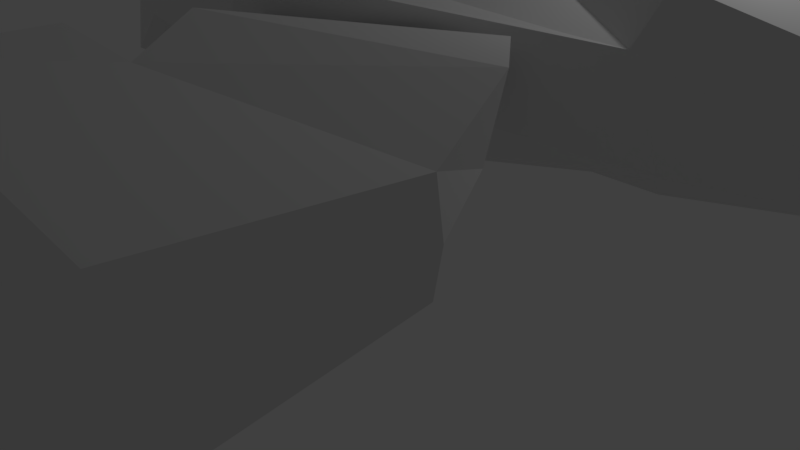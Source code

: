 # Source: ShipDesignBatV4.blend  (saved by Blender 2.78.0; exported with 4.5.12 LTS)
import bpy
from mathutils import Matrix  # noqa: F401  (used for matrix-valued properties, if any)

bpy.ops.wm.read_factory_settings(use_empty=True)
scene = bpy.context.scene
scene.name = 'Scene'

# ---- collections
col_collection_1 = bpy.data.collections.new('Collection 1'); scene.collection.children.link(col_collection_1)

# ---- world
world_world = bpy.data.worlds.new('World'); scene.world = world_world
world_world.color = (0.05088, 0.05088, 0.05088)
world_world.use_sun_shadow = False
world_world.sun_shadow_jitter_overblur = 0.0
world_world.cycles.sampling_method = 'MANUAL'

# ---- cameras
cam_camera = bpy.data.cameras.new('Camera')
cam_camera.clip_end = 100.0
cam_camera.lens = 35.0
cam_camera.sensor_width = 32.0
cam_camera.sensor_height = 18.0
cam_camera.ortho_scale = 7.314
cam_camera.dof.focus_distance = 0.0

# ---- lights
light_lamp = bpy.data.lights.new('Lamp', 'POINT')
light_lamp.transmission_factor = 0.0
light_lamp.cutoff_distance = 30.0
light_lamp.energy = 100.0
light_lamp.shadow_buffer_clip_start = 1.001
light_lamp.shadow_soft_size = 0.1
light_lamp.shadow_maximum_resolution = 0.006
light_lamp.use_absolute_resolution = True

# ---- meshes
me_cube_005 = bpy.data.meshes.new('Cube.005')
me_cube_005.from_pydata([(1.043, -0.4578, -1.555), (0.7716, -0.8385, 0.3314), (0.811, -0.673, -0.276), (0.2098, -0.03021, -0.02488), (0.1951, -0.02989, 0.5269), (0.7891, -0.6049, -0.4087), (0.848, -0.5076, -0.8555), (0.8391, -0.454, -0.9881), (3.619, -0.4578, -1.555), (0.4622, -0.337, -0.1342), (0.4135, -0.2902, -0.1145), (0.3579, -0.2902, 0.4717), (0.3932, -0.337, 0.4597), (0.7013, -0.5674, -0.2314), (0.6577, -0.5254, -0.2137), (0.5353, -0.5254, 0.4115), (0.567, -0.5674, 0.4008), (1.891, -0.5254, -0.2137), (1.695, -0.337, -0.1342), (1.627, -0.337, 0.4597), (1.769, -0.5254, 0.4115), (2.21, -0.2902, -0.1145), (2.006, -0.03021, -0.02488), (1.991, -0.02989, 0.5269), (2.154, -0.2902, 0.4717), (3.145, -0.8385, 0.3314), (3.184, -0.673, -0.276), (2.94, -0.5674, 0.4008), (3.074, -0.5674, -0.2314), (0.6474, -0.3421, -0.7743), (0.4975, -0.3421, -0.2904), (0.6046, -0.3067, -0.757), (0.3821, -0.06503, -0.667), (0.2384, -0.06395, -0.1852), (0.4583, -0.3067, -0.2745), (2.884, -0.3067, -0.757), (2.662, -0.02253, -0.6249), (2.518, -0.02145, -0.1432), (2.738, -0.3067, -0.2745), (2.486, -0.6049, -0.4087), (2.545, -0.5076, -0.8555), (2.195, -0.3421, -0.2904), (2.345, -0.3421, -0.7743), (3.335, -0.454, -0.9881), (1.043, 0.4578, -1.555), (0.1389, 0.0, -1.284), (0.7716, 0.8385, 0.3314), (0.811, 0.673, -0.276), (0.2098, 0.03021, -0.02488), (0.1951, 0.02989, 0.5269), (0.7891, 0.6049, -0.4087), (0.848, 0.5076, -0.8555), (0.8391, 0.454, -0.9881), (3.619, 0.4578, -1.555), (0.1389, 0.0, -0.7165), (0.4622, 0.337, -0.1342), (0.4135, 0.2902, -0.1145), (0.3579, 0.2902, 0.4717), (0.3932, 0.337, 0.4597), (0.7013, 0.5674, -0.2314), (0.6577, 0.5254, -0.2137), (0.5353, 0.5254, 0.4115), (0.567, 0.5674, 0.4008), (1.891, 0.5254, -0.2137), (1.695, 0.337, -0.1342), (1.627, 0.337, 0.4597), (1.769, 0.5254, 0.4115), (2.21, 0.2902, -0.1145), (2.006, 0.03021, -0.02488), (1.991, 0.02989, 0.5269), (2.154, 0.2902, 0.4717), (3.145, 0.8385, 0.3314), (3.184, 0.673, -0.276), (2.94, 0.5674, 0.4008), (3.074, 0.5674, -0.2314), (0.6474, 0.3421, -0.7743), (0.4975, 0.3421, -0.2904), (0.6046, 0.3067, -0.757), (0.3821, 0.06503, -0.667), (0.2384, 0.06395, -0.1852), (0.4583, 0.3067, -0.2745), (2.884, 0.3067, -0.757), (2.662, 0.02253, -0.6249), (2.518, 0.02145, -0.1432), (2.738, 0.3067, -0.2745), (2.486, 0.6049, -0.4087), (2.545, 0.5076, -0.8555), (2.195, 0.3421, -0.2904), (2.345, 0.3421, -0.7743), (3.209, 0.0, -0.7165), (3.335, 0.454, -0.9881), (0.6577, -0.5254, -0.2137), (0.5353, -0.5254, 0.4115), (1.891, -0.5254, -0.2137), (1.769, -0.5254, 0.4115), (0.6474, -0.3421, -0.7743), (0.4975, -0.3421, -0.2904), (2.195, -0.3421, -0.2904), (2.345, -0.3421, -0.7743), (0.4622, 0.337, -0.1342), (0.3932, 0.337, 0.4597), (1.695, 0.337, -0.1342), (1.627, 0.337, 0.4597), (0.6474, 0.3421, -0.7743), (0.4975, 0.3421, -0.2904), (2.195, 0.3421, -0.2904), (2.345, 0.3421, -0.7743), (0.811, 0.673, -0.276), (0.7013, 0.5674, -0.2314), (3.145, 0.8385, 0.3314), (3.184, 0.673, -0.276), (2.94, 0.5674, 0.4008), (3.074, 0.5674, -0.2314)], [], [(3, 4, 23, 22), (9, 12, 19, 18), (2, 13, 28, 26), (18, 19, 20, 17), (14, 9, 18, 17), (12, 15, 20, 19), (23, 24, 21, 22), (4, 11, 24, 23), (10, 3, 22, 21), (11, 10, 21, 24), (28, 27, 25, 26), (1, 2, 26, 25), (13, 16, 27, 28), (16, 1, 25, 27), (33, 34, 38, 37), (30, 5, 39, 41), (37, 38, 35, 36), (31, 32, 36, 35), (34, 31, 35, 38), (32, 33, 37, 36), (42, 41, 39, 40), (6, 29, 42, 40), (5, 6, 40, 39), (54, 7, 43, 89), (7, 0, 8, 43), (44, 53, 8, 0), (48, 68, 69, 49), (64, 63, 66, 65), (60, 63, 64, 55), (61, 66, 63, 60), (58, 65, 66, 61), (69, 68, 67, 70), (49, 69, 70, 57), (56, 67, 68, 48), (57, 70, 67, 56), (46, 71, 72, 47), (59, 74, 73, 62), (62, 73, 71, 46), (79, 83, 84, 80), (76, 87, 85, 50), (83, 82, 81, 84), (77, 81, 82, 78), (80, 84, 81, 77), (78, 82, 83, 79), (88, 86, 85, 87), (51, 86, 88, 75), (50, 85, 86, 51), (54, 89, 90, 52), (52, 90, 53, 44), (53, 90, 89, 43, 8), (92, 91, 93, 94), (95, 96, 97, 98), (99, 101, 102, 100), (103, 106, 105, 104), (107, 110, 112, 108), (112, 110, 109, 111), (44, 45, 54, 52), (0, 45, 44), (0, 7, 54, 45), (6, 5, 30, 29), (31, 34, 33, 32), (10, 11, 4, 3), (14, 92, 15, 12, 9), (1, 16, 13, 2), (56, 48, 49, 57), (77, 78, 79, 80), (51, 75, 76, 50), (60, 55, 58, 61), (46, 47, 59, 62)])
_uv = me_cube_005.uv_layers.new(name='Shafts')
_uv.uv.foreach_set('vector', [0.8382, 0.8005, 0.7628, 0.8147, 0.7628, 0.6394, 0.8382, 0.6252, 0.2024, 0.8692, 0.1212, 0.8898, 0.1212, 0.7694, 0.2024, 0.7489, 0.991, 0.6127, 0.9762, 0.6285, 0.9762, 0.2899, 0.991, 0.2741, 0.7939, 0.34, 0.7978, 0.255, 0.8299, 0.2656, 0.8299, 0.3565, 0.9044, 0.9014, 0.878, 0.9296, 0.878, 0.7536, 0.9044, 0.7254, 0.02712, 0.7479, 0.05219, 0.7682, 0.05219, 0.9443, 0.02712, 0.924, 0.6719, 0.9405, 0.6292, 0.9327, 0.6258, 0.8491, 0.6719, 0.8625, 0.7628, 0.9533, 0.7279, 0.9301, 0.7279, 0.6737, 0.7628, 0.6969, 0.9543, 0.2564, 0.9178, 0.2858, 0.9178, 0.02939, 0.9543, 0.0, 0.6193, 0.6034, 0.5376, 0.5922, 0.5414, 0.346, 0.6231, 0.3571, 0.7894, 0.9029, 0.7628, 0.8147, 0.8113, 0.816, 0.8113, 0.9059, 0.5321, 0.3279, 0.4452, 0.3253, 0.4507, 0.0, 0.5376, 0.0026, 0.3548, 0.439, 0.4412, 0.4112, 0.4412, 0.6427, 0.3548, 0.6705, 0.9141, 0.7254, 0.878, 0.6962, 0.878, 0.3574, 0.9141, 0.3866, 0.8462, 0.3574, 0.878, 0.3888, 0.878, 0.7142, 0.8413, 0.6829, 0.9852, 0.9252, 0.9513, 0.8836, 0.9513, 0.6413, 0.9852, 0.6829, 0.7474, 0.255, 0.7939, 0.2823, 0.7939, 0.3541, 0.7474, 0.3266, 0.878, 0.3253, 0.8441, 0.3574, 0.8381, 0.03222, 0.878, 0.0, 0.6926, 0.3361, 0.6258, 0.3124, 0.6341, 0.0, 0.7008, 0.02366, 0.7628, 0.3993, 0.8294, 0.3764, 0.8294, 0.6023, 0.7628, 0.6252, 0.5566, 0.8939, 0.5376, 0.8244, 0.5932, 0.8377, 0.5932, 0.9034, 0.9762, 0.5996, 0.953, 0.6285, 0.953, 0.3863, 0.9762, 0.3574, 0.1916, 0.6975, 0.1284, 0.6886, 0.1391, 0.4562, 0.2024, 0.4651, 0.1855, 0.4562, 0.1284, 0.3563, 0.1284, 1.12e-05, 0.1855, 0.01794, 0.3309, 0.3881, 0.2542, 0.3523, 0.2789, 0.0, 0.3548, 0.04686, 0.1284, 0.13, 0.1284, 0.4977, 5.013e-08, 0.4977, 0.0, 0.13, 0.07702, 0.5017, 0.07702, 0.7479, 0.0, 0.7439, 1.671e-08, 0.4977, 0.5007, 0.847, 0.5367, 0.8304, 0.5367, 0.9213, 0.5047, 0.932, 0.3467, 0.7712, 0.3467, 0.9472, 0.3203, 0.919, 0.3203, 0.743, 0.5305, 0.6832, 0.5311, 0.8035, 0.4457, 0.8304, 0.4452, 0.7101, 8.356e-09, 0.9443, 0.0, 0.7682, 0.02712, 0.7479, 0.02712, 0.924, 0.718, 0.8491, 0.718, 0.927, 0.6719, 0.9405, 0.6753, 0.8568, 0.9141, 0.921, 0.9141, 0.6646, 0.9513, 0.6413, 0.9513, 0.8978, 0.8777, 0.7436, 0.8777, 1.0, 0.8413, 0.9706, 0.8413, 0.7142, 0.2542, 0.6994, 0.2542, 0.5242, 0.3343, 0.5051, 0.3343, 0.6804, 0.5334, 0.4161, 0.5342, 0.6476, 0.446, 0.6491, 0.4452, 0.4176, 0.6258, 0.02073, 0.6258, 0.346, 0.5376, 0.3253, 0.5376, 0.0, 0.07702, 0.8656, 0.07702, 0.5269, 0.1161, 0.4977, 0.1161, 0.8364, 0.2092, 0.8131, 0.2024, 0.4876, 0.2447, 0.4562, 0.2447, 0.7817, 0.953, 0.3574, 0.953, 0.5997, 0.9141, 0.6413, 0.9141, 0.399, 0.7009, 0.3541, 0.7008, 0.2825, 0.7474, 0.255, 0.7474, 0.3268, 0.9178, 0.03207, 0.9178, 0.3574, 0.878, 0.3252, 0.8839, 0.0, 0.759, 0.4247, 0.7628, 0.647, 0.6973, 0.6737, 0.6935, 0.4513, 0.6935, 0.3964, 0.6935, 0.7105, 0.6258, 0.6905, 0.6258, 0.3764, 0.4642, 0.8399, 0.5007, 0.8304, 0.5007, 0.8961, 0.4452, 0.9094, 0.9775, 0.02891, 0.9775, 0.2711, 0.9543, 0.2422, 0.9543, 0.0, 0.8322, 0.05815, 0.8381, 0.2236, 0.7743, 0.2322, 0.7684, 0.06674, 0.1855, 0.4562, 0.1855, 0.01794, 0.2542, 0.0, 0.2542, 0.3563, 0.4299, 0.122, 0.4452, 0.365, 0.3706, 0.4112, 0.3548, 0.1604, 0.6258, 0.8491, 0.6267, 0.7603, 0.6761, 0.7105, 0.7269, 0.7448, 0.7269, 0.8334, 0.5376, 0.6363, 0.6249, 0.6553, 0.6249, 0.8244, 0.5376, 0.8053, 0.3203, 0.9086, 0.2542, 0.9345, 0.2542, 0.7689, 0.3203, 0.743, 0.4377, 0.6821, 0.4377, 0.8512, 0.3548, 0.8396, 0.3548, 0.6705, 0.7008, 0.2327, 0.7008, 0.0, 0.7684, 0.02232, 0.7684, 0.255, 1.0, 0.6571, 1.0, 0.9958, 0.9852, 0.98, 0.9852, 0.6413, 0.229, 0.8161, 0.2509, 0.8131, 0.2509, 0.903, 0.2024, 0.9043, 0.3548, 0.1604, 0.3686, 0.0182, 0.4452, 0.0, 0.4299, 0.122, 0.0, 0.13, 0.06418, 0.0, 0.1284, 0.13, 0.2542, 0.3523, 0.3309, 0.3881, 0.3548, 0.5051, 0.276, 0.4973, 0.1284, 0.6886, 0.1916, 0.6975, 0.2024, 0.7489, 0.1359, 0.7234, 0.6258, 0.3124, 0.6926, 0.3361, 0.7008, 0.3764, 0.6342, 0.3531, 0.5376, 0.5922, 0.6193, 0.6034, 0.6231, 0.6363, 0.5461, 0.631, 0.6245, 0.8244, 0.6245, 0.9153, 0.6245, 0.9153, 0.5994, 0.9253, 0.5932, 0.8403, 0.5321, 0.3279, 0.5376, 0.367, 0.4497, 0.3447, 0.4452, 0.3253, 0.3343, 0.6804, 0.3302, 0.7288, 0.2548, 0.743, 0.2542, 0.6994, 0.6935, 0.4513, 0.6975, 0.4029, 0.7628, 0.3764, 0.759, 0.4247, 0.7684, 0.06674, 0.773, 0.02828, 0.8381, 0.0, 0.8322, 0.05815, 0.4452, 0.7101, 0.45, 0.67, 0.5311, 0.6491, 0.5305, 0.6832, 0.5334, 0.4161, 0.4452, 0.4176, 0.4479, 0.3951, 0.5342, 0.367])
_uv.active_render = True
_uv = me_cube_005.uv_layers.new(name='Tips')
_uv.uv.foreach_set('vector', [0.7658, 0.2569, 0.6872, 0.2591, 0.6872, 0.002107, 0.7658, 0.0, 0.3429, 0.8821, 0.2583, 0.892, 0.2583, 0.7155, 0.3429, 0.7057, 0.9055, 0.6486, 0.8507, 0.7014, 2.037, 0.7014, 2.092, 0.6486, 0.9334, 0.2033, 0.9334, 0.0, 1.0, 0.03302, 1.0, 0.2531, 0.05487, 0.75, 0.08122, 0.722, 0.08122, 0.8985, 0.05487, 0.9264, 0.1969, 0.7261, 0.2224, 0.7464, 0.2224, 0.9228, 0.1969, 0.9025, 0.5667, 0.9751, 0.4747, 0.9373, 0.4748, 0.7381, 0.5667, 0.7923, 0.4326, 0.9968, 0.3971, 0.9735, 0.3971, 0.7166, 0.4326, 0.7398, 0.1279, 0.7431, 0.1644, 0.7139, 0.1644, 0.9709, 0.1279, 1.0, 0.5162, 0.3977, 0.5997, 0.4057, 0.5997, 0.6626, 0.5162, 0.6546, 0.9863, 0.5768, 0.9863, 0.8006, 0.8904, 0.7531, 0.949, 0.5489, 0.5997, 0.0, 0.6872, 0.005604, 0.6872, 0.345, 0.5997, 0.3394, 0.4384, 0.3394, 0.3483, 0.3586, 0.3483, 0.01921, 0.4384, 0.0, 0.926, 0.8868, 0.8893, 0.8575, 0.8893, 0.5181, 0.926, 0.5474, 0.8996, 0.0, 0.9318, 0.03144, 0.9318, 0.3575, 0.8945, 0.3261, 1.0, 0.8026, 0.9655, 0.7609, 0.9655, 0.5181, 1.0, 0.5598, 0.2166, 0.8069, 0.1159, 0.737, 0.1163, 0.5609, 0.2166, 0.6314, 0.8945, 0.3261, 0.8606, 0.3579, 0.8548, 0.03181, 0.8945, 0.0, 0.327, 0.3586, 0.3957, 0.3796, 0.3957, 0.7057, 0.327, 0.6847, 0.4384, 0.4169, 0.5073, 0.3977, 0.5073, 0.7238, 0.4384, 0.7431, 0.7597, 0.823, 0.7597, 1.0, 0.6668, 0.9259, 0.7012, 0.7721, 0.1644, 0.7426, 0.1875, 0.7139, 0.1875, 0.9567, 0.1644, 0.9854, 0.8893, 0.7693, 0.825, 0.7609, 0.825, 0.5181, 0.8893, 0.5265, 0.05807, 0.4571, 2.124e-08, 0.357, 0.0, 1.122e-05, 0.05807, 0.01797, 0.519, 0.0, 0.5997, 0.02915, 0.5997, 0.3977, 0.519, 0.357, 0.2583, 5.661e-06, 0.2583, 0.3685, 0.1279, 0.3685, 0.1279, 0.0, 0.6872, 0.516, 0.6872, 0.2591, 0.7658, 0.2612, 0.7658, 0.5181, 0.2832, 0.7642, 0.2166, 0.8139, 0.2166, 0.5939, 0.2832, 0.5609, 0.0273, 0.75, 0.0273, 0.9264, 3.823e-08, 0.8985, 0.0, 0.722, 0.7658, 0.1939, 0.7658, 0.01751, 0.8548, 0.0, 0.8548, 0.1764, 0.0273, 0.9188, 0.0273, 0.7424, 0.05487, 0.722, 0.05487, 0.8985, 0.4747, 0.7381, 0.4747, 0.921, 0.3828, 0.9751, 0.3826, 0.776, 0.3429, 0.9859, 0.3429, 0.7289, 0.3808, 0.7057, 0.3808, 0.9626, 0.9694, 0.02913, 0.9694, 0.2861, 0.9318, 0.2569, 0.9318, 0.0, 0.08346, 0.4571, 0.08346, 0.7141, 0.0, 0.722, 8.496e-09, 0.4651, 0.5997, 0.6901, 0.5997, 0.3506, 0.6872, 0.345, 0.6872, 0.6845, 0.3483, 0.01921, 0.3483, 0.3586, 0.2583, 0.3394, 0.2583, 0.0, 0.08346, 0.8258, 0.08346, 0.4864, 0.1232, 0.4571, 0.1232, 0.7966, 0.2038, 0.7261, 0.1969, 0.4, 0.2399, 0.3685, 0.2399, 0.6946, 0.9655, 0.5181, 0.9655, 0.7609, 0.926, 0.8026, 0.926, 0.5598, 0.8375, 0.0, 0.8375, 0.1755, 0.7372, 0.246, 0.7368, 0.06993, 0.4384, 0.3905, 0.4384, 0.7166, 0.3971, 0.6847, 0.4034, 0.3586, 0.2583, 0.7057, 0.2583, 0.3796, 0.327, 0.3586, 0.327, 0.6847, 0.1279, 0.6947, 0.1279, 0.3685, 0.1969, 0.3878, 0.1969, 0.7139, 0.6596, 0.9151, 0.6011, 0.9661, 0.5667, 0.8123, 0.6596, 0.7381, 0.8541, 0.2226, 0.8541, 0.4654, 0.83, 0.4367, 0.83, 0.1939, 0.7658, 0.4451, 0.7658, 0.2023, 0.83, 0.1939, 0.83, 0.4367, 0.05807, 0.4571, 0.05807, 0.01797, 0.1279, 0.0, 0.1279, 0.357, 0.4384, 0.3977, 0.4384, 0.0407, 0.519, 0.0, 0.519, 0.3685, 0.2913, 0.3248, 0.2927, 0.1044, 0.4532, 0.0, 0.6138, 0.1044, 0.6152, 0.3248, 0.5107, 0.6626, 0.5997, 0.6801, 0.5997, 0.8565, 0.5107, 0.839, 0.825, 0.7609, 0.7561, 0.7823, 0.7561, 0.5395, 0.825, 0.5181, 0.6843, 0.6999, 0.6843, 0.8764, 0.5997, 0.8665, 0.5997, 0.6901, 0.7561, 0.5395, 0.7561, 0.7823, 0.6872, 0.7609, 0.6872, 0.5181, 0.2399, 0.708, 0.2399, 0.3685, 0.2553, 0.3842, 0.2553, 0.7237, 0.9334, 0.2238, 0.896, 0.2517, 0.8375, 0.04753, 0.9334, 0.0, 0.6668, 0.3248, 0.6668, 0.6749, 0.4791, 0.7381, 0.4877, 0.4369, 0.2913, 0.0, 0.2913, 0.3669, 0.0, 0.1398, 0.4791, 0.7381, 0.3, 0.6261, 0.2913, 0.3248, 0.4791, 0.388, 0.2818, 0.3669, 0.2818, 0.5276, 0.1409, 0.5609, 0.1888, 0.3906, 0.8904, 0.5489, 0.8904, 0.7249, 0.7829, 0.7776, 0.7827, 0.602, 0.0, 0.784, 0.009429, 0.579, 0.1159, 0.5609, 0.1159, 0.7523, 0.3826, 0.7381, 0.3826, 0.961, 0.3826, 0.961, 0.3023, 0.987, 0.2913, 0.7786, 0.7368, 0.2201, 0.6152, 0.2241, 0.6812, 0.007668, 0.7368, 0.0, 0.6668, 0.5489, 0.7827, 0.5807, 0.7827, 0.7721, 0.6762, 0.754, 0.8962, 0.5489, 0.7884, 0.4958, 0.7887, 0.3203, 0.8962, 0.3729, 0.1409, 0.5609, 0.04792, 0.5373, 0.0, 0.3669, 0.1409, 0.4002, 0.9875, 0.5489, 0.8962, 0.5085, 0.9071, 0.3001, 0.9875, 0.3261, 0.7884, 0.3289, 0.7884, 0.5489, 0.7328, 0.5413, 0.6668, 0.3248])
me_cube_005.use_remesh_preserve_volume = False
me_cube_005.use_remesh_preserve_attributes = False
me_cube_005.use_mirror_vertex_groups = False
me_cube_005.update()
me_cube_004 = bpy.data.meshes.new('Cube.004')
me_cube_004.from_pydata([(-1.003, -0.5515, -0.7596), (-1.0, -1.0, 0.425), (1.149, -0.4578, -1.555), (1.0, -1.0, 0.425), (0.7737, -2.012, 0.1605), (1.639, -1.79, 0.878), (1.784, -1.867, 0.117), (1.487, -0.6879, -0.7842), (1.368, -1.044, 0.6915), (2.064, -1.706, 0.3467), (2.066, -1.767, -0.2531), (2.329, -0.8377, -0.9794), (2.368, -1.122, 0.1851), (2.032, -1.786, 0.4632), (2.025, -1.862, -0.2937), (2.343, -0.6887, -1.211), (2.382, -1.046, 0.2601), (2.023, -1.687, 0.356), (2.016, -1.738, -0.2222), (2.227, -0.808, -0.9687), (2.27, -1.088, 0.2041), (-1.003, -0.5515, -0.7596), (1.149, -0.4578, -1.555), (1.0, -1.0, 0.425), (2.066, -1.767, -0.2531), (2.329, -0.8377, -0.9794), (2.368, -1.122, 0.1851), (2.025, -1.862, -0.2937), (2.343, -0.6887, -1.211), (2.382, -1.046, 0.2601), (-1.083, -0.8235, 0.8786), (0.576, -2.084, 0.8442), (0.8536, -1.066, 0.4749), (0.5472, -1.467, 0.7777), (-0.6702, -1.054, 0.4657), (0.8536, -1.076, 0.4492), (0.3425, -1.398, 0.7253), (0.604, -1.061, 0.4712), (0.3078, -1.386, 0.7164), (0.5616, -1.061, 0.4706), (0.1307, -1.326, 0.671), (0.3456, -1.056, 0.4675), (0.09502, -1.314, 0.6618), (0.3021, -1.056, 0.4669), (-0.1045, -1.246, 0.6107), (0.05874, -1.051, 0.4633), (-0.1391, -1.235, 0.6018), (0.01657, -1.05, 0.4627), (-0.3003, -1.18, 0.5605), (-0.18, -1.046, 0.4599), (-0.3367, -1.167, 0.5512), (-0.2244, -1.046, 0.4592), (0.5472, -1.477, 0.7521), (-0.3367, -1.177, 0.5255), (-0.6702, -1.064, 0.4401), (0.604, -1.071, 0.4456), (0.3425, -1.407, 0.6996), (0.3456, -1.066, 0.4418), (0.5616, -1.07, 0.445), (0.3078, -1.396, 0.6907), (0.1307, -1.335, 0.6453), (0.05874, -1.06, 0.4377), (0.3021, -1.065, 0.4412), (0.09502, -1.323, 0.6362), (-0.1045, -1.256, 0.585), (-0.18, -1.056, 0.4342), (0.01657, -1.06, 0.4371), (-0.1391, -1.244, 0.5762), (-0.3003, -1.189, 0.5348), (-0.2244, -1.055, 0.4336), (0.1189, -0.2417, 0.7733), (-0.7751, -0.1877, 1.122), (0.1486, -0.2826, 0.9473), (0.09922, -0.2521, 0.7532), (0.1335, -0.2996, 0.9711), (0.4354, -0.01513, 0.7395), (0.4606, -0.01223, 0.9144), (0.4283, -0.003039, 0.7452), (0.1118, -0.2296, 0.779), (0.1415, -0.2705, 0.953), (-1.003, 0.5515, -0.7596), (-1.0, 1.0, 0.425), (1.149, 0.4578, -1.555), (1.0, 1.0, 0.425), (0.7737, 2.012, 0.1605), (1.639, 1.79, 0.878), (1.784, 1.867, 0.117), (1.487, 0.6879, -0.7842), (1.368, 1.044, 0.6915), (2.064, 1.706, 0.3467), (2.066, 1.767, -0.2531), (2.329, 0.8377, -0.9794), (2.368, 1.122, 0.1851), (2.032, 1.786, 0.4632), (2.025, 1.862, -0.2937), (2.343, 0.6887, -1.211), (2.382, 1.046, 0.2601), (2.023, 1.687, 0.356), (2.016, 1.738, -0.2222), (2.227, 0.808, -0.9687), (2.27, 1.088, 0.2041), (-1.003, 0.5515, -0.7596), (1.149, 0.4578, -1.555), (1.0, 1.0, 0.425), (-2.236, 0.0, -0.8417), (-0.6843, 0.0, 1.194), (0.2454, 0.0, -1.284), (0.4482, 0.0, 0.7161), (-0.7546, 0.0, -1.284), (-1.969, 0.0, 0.1638), (2.066, 1.767, -0.2531), (2.329, 0.8377, -0.9794), (2.368, 1.122, 0.1851), (2.025, 1.862, -0.2937), (2.343, 0.6887, -1.211), (2.382, 1.046, 0.2601), (-1.083, 0.8235, 0.8786), (0.576, 2.084, 0.8442), (0.8536, 1.066, 0.4749), (0.5472, 1.467, 0.7777), (-0.6702, 1.054, 0.4657), (0.8536, 1.076, 0.4492), (0.3425, 1.398, 0.7253), (0.604, 1.061, 0.4712), (0.3078, 1.386, 0.7164), (0.5616, 1.061, 0.4706), (0.1307, 1.326, 0.671), (0.3456, 1.056, 0.4675), (0.09502, 1.314, 0.6618), (0.3021, 1.056, 0.4669), (-0.1045, 1.246, 0.6107), (0.05874, 1.051, 0.4633), (-0.1391, 1.235, 0.6018), (0.01657, 1.05, 0.4627), (-0.3003, 1.18, 0.5605), (-0.18, 1.046, 0.4599), (-0.3367, 1.167, 0.5512), (-0.2244, 1.046, 0.4592), (0.5472, 1.477, 0.7521), (-0.3367, 1.177, 0.5255), (-0.6702, 1.064, 0.4401), (0.604, 1.071, 0.4456), (0.3425, 1.407, 0.6996), (0.3456, 1.066, 0.4418), (0.5616, 1.07, 0.445), (0.3078, 1.396, 0.6907), (0.1307, 1.335, 0.6453), (0.05874, 1.06, 0.4377), (0.3021, 1.065, 0.4412), (0.09502, 1.323, 0.6362), (-0.1045, 1.256, 0.585), (-0.18, 1.056, 0.4342), (0.01657, 1.06, 0.4371), (-0.1391, 1.244, 0.5762), (-0.3003, 1.189, 0.5348), (-0.2244, 1.055, 0.4336), (0.1189, 0.2417, 0.7733), (-0.7751, 0.1877, 1.122), (0.4824, 0.0, 0.9341), (0.1486, 0.2826, 0.9473), (0.09922, 0.2521, 0.7532), (0.1335, 0.2996, 0.9711), (0.4354, 0.01513, 0.7395), (0.4606, 0.01223, 0.9144), (0.4283, 0.003039, 0.7452), (0.4535, 0.0, 0.9201), (0.1118, 0.2296, 0.779), (0.1415, 0.2705, 0.953)], [(3, 2), (83, 82)], [(3, 32, 33, 36, 38, 40, 42, 44, 46, 48, 50, 34, 1, 31), (2, 4, 0), (12, 9, 17, 20), (2, 7, 6, 4), (7, 8, 16, 15), (5, 6, 14, 13), (8, 5, 13, 16), (6, 7, 15, 14), (10, 9, 13, 14), (9, 12, 16, 13), (18, 19, 20, 17), (11, 12, 20, 19), (9, 10, 18, 17), (104, 108, 106, 22, 21), (21, 1, 104), (104, 1, 30, 109), (25, 24, 27, 28), (26, 25, 28, 29), (24, 25, 19, 18), (23, 106, 107), (30, 1, 23, 107, 73), (109, 30, 71, 105), (4, 31, 1, 21), (6, 5, 31, 4), (7, 22, 23, 8), (31, 5, 8, 23), (33, 32, 35, 52), (1, 34, 51, 49, 47, 45, 43, 41, 39, 37, 32, 3), (47, 49, 65, 66), (37, 39, 38, 36), (50, 51, 69, 53), (41, 43, 42, 40), (41, 40, 60, 57), (45, 47, 46, 44), (36, 33, 52, 56), (49, 51, 50, 48), (35, 55, 56, 52), (69, 54, 53), (58, 57, 60, 59), (62, 61, 64, 63), (66, 65, 68, 67), (51, 34, 54, 69), (37, 36, 56, 55), (46, 47, 66, 67), (34, 50, 53, 54), (43, 45, 61, 62), (48, 46, 67, 68), (42, 43, 62, 63), (39, 41, 57, 58), (32, 37, 55, 35), (44, 42, 63, 64), (38, 39, 58, 59), (49, 48, 68, 65), (40, 38, 59, 60), (45, 44, 64, 61), (105, 71, 74, 158), (73, 71, 30), (71, 73, 74), (76, 72, 79, 165), (75, 70, 73, 107), (72, 76, 158, 74), (70, 72, 74, 73), (76, 75, 107, 158), (78, 77, 165, 79), (72, 70, 78, 79), (70, 75, 77, 78), (75, 76, 165, 77), (83, 117, 81, 120, 136, 134, 132, 130, 128, 126, 124, 122, 119, 118), (82, 80, 84), (92, 100, 97, 89), (82, 84, 86, 87), (87, 95, 96, 88), (85, 93, 94, 86), (88, 96, 93, 85), (86, 94, 95, 87), (90, 94, 93, 89), (89, 93, 96, 92), (98, 97, 100, 99), (91, 99, 100, 92), (89, 97, 98, 90), (104, 101, 102, 106, 108), (101, 104, 81), (104, 109, 116, 81), (111, 114, 113, 110), (112, 115, 114, 111), (110, 98, 99, 111), (22, 106, 23), (102, 103, 106), (116, 160, 107, 103, 81), (109, 105, 157, 116), (103, 107, 106), (84, 101, 81, 117), (86, 84, 117, 85), (87, 88, 103, 102), (117, 103, 88, 85), (119, 138, 121, 118), (81, 83, 118, 123, 125, 127, 129, 131, 133, 135, 137, 120), (133, 152, 151, 135), (123, 122, 124, 125), (136, 139, 155, 137), (127, 126, 128, 129), (127, 143, 146, 126), (131, 130, 132, 133), (122, 142, 138, 119), (135, 134, 136, 137), (121, 138, 142, 141), (155, 139, 140), (144, 145, 146, 143), (148, 149, 150, 147), (152, 153, 154, 151), (137, 155, 140, 120), (123, 141, 142, 122), (132, 153, 152, 133), (120, 140, 139, 136), (129, 148, 147, 131), (134, 154, 153, 132), (128, 149, 148, 129), (125, 144, 143, 127), (118, 121, 141, 123), (130, 150, 149, 128), (124, 145, 144, 125), (135, 151, 154, 134), (126, 146, 145, 124), (131, 147, 150, 130), (105, 158, 161, 157), (160, 116, 157), (157, 161, 160), (163, 165, 167, 159), (162, 107, 160, 156), (159, 161, 158, 163), (156, 160, 161, 159), (163, 158, 107, 162), (166, 167, 165, 164), (159, 167, 166, 156), (156, 166, 164, 162), (162, 164, 165, 163)])
_uv = me_cube_004.uv_layers.new(name='UVMap')
_uv.uv.foreach_set('vector', [0.0, 0.7575, 0.01204, 0.7467, 0.0665, 0.7341, 0.06534, 0.7129, 0.06514, 0.7093, 0.06413, 0.691, 0.06392, 0.6873, 0.06279, 0.6666, 0.06259, 0.663, 0.06167, 0.6464, 0.06146, 0.6426, 0.05956, 0.6081, 0.06409, 0.5761, 0.1177, 0.7575, 0.3837, 0.5114, 0.1823, 0.4161, 0.3837, 0.2902, 0.2688, 0.8072, 0.2688, 0.8668, 0.2647, 0.8677, 0.2594, 0.8101, 0.3837, 0.5114, 0.3164, 0.5198, 0.1718, 0.5121, 0.1823, 0.4161, 0.4592, 0.4264, 0.5904, 0.432, 0.5692, 0.5068, 0.4354, 0.4899, 0.2704, 0.6832, 0.3329, 0.7223, 0.3606, 0.7549, 0.2947, 0.7238, 0.1939, 0.7047, 0.2704, 0.7143, 0.263, 0.7585, 0.2003, 0.8072, 0.1718, 0.5121, 0.3164, 0.5198, 0.3196, 0.6104, 0.1891, 0.5454, 0.3523, 0.7613, 0.3002, 0.7364, 0.2947, 0.7238, 0.3606, 0.7549, 0.3002, 0.7364, 0.2822, 0.7985, 0.2726, 0.8006, 0.2947, 0.7238, 0.7537, 0.8784, 0.8242, 0.7947, 0.8242, 0.9088, 0.7673, 0.9328, 0.743, 0.8053, 0.7428, 0.6893, 0.751, 0.6886, 0.751, 0.8054, 0.1718, 0.577, 0.1718, 0.6347, 0.1666, 0.6316, 0.1678, 0.5761, 0.1718, 0.0, 0.164, 0.1491, 0.1422, 0.242, 0.1032, 0.3293, 0.09911, 0.1081, 0.09911, 0.1081, 0.0, 0.07425, 0.1718, 0.0, 0.8944, 0.602, 0.8944, 0.7905, 0.8494, 0.8031, 0.8302, 0.6726, 0.0831, 0.7814, 0.01015, 0.8645, 0.0, 0.8623, 0.09121, 0.7575, 0.0834, 0.8948, 0.0831, 0.7814, 0.09121, 0.7575, 0.09121, 0.9009, 0.7491, 0.574, 0.753, 0.6886, 0.7428, 0.6886, 0.7439, 0.5741, 0.5592, 0.4047, 0.1422, 0.242, 0.5409, 0.228, 0.6163, 0.08106, 0.6132, 0.09346, 0.6163, 0.2861, 0.5409, 0.228, 0.5637, 0.1946, 0.5146, 0.0, 0.6163, 0.08106, 0.5718, 0.107, 0.5586, 0.1147, 0.6946, 0.8028, 0.6303, 0.8226, 0.6001, 0.6496, 0.6946, 0.574, 0.3329, 0.7223, 0.2704, 0.6832, 0.3118, 0.6104, 0.3606, 0.6583, 0.4592, 0.4264, 0.3837, 0.3924, 0.5592, 0.4047, 0.5904, 0.432, 0.2704, 0.6104, 0.2704, 0.7143, 0.1939, 0.7047, 0.1718, 0.6756, 0.1666, 0.741, 0.1666, 0.684, 0.1692, 0.6834, 0.1692, 0.7403, 0.06409, 0.5761, 0.05956, 0.6081, 0.04431, 0.6482, 0.04298, 0.6522, 0.0371, 0.6702, 0.03583, 0.6741, 0.02855, 0.6963, 0.02725, 0.7003, 0.02078, 0.72, 0.01951, 0.7239, 0.01204, 0.7467, 0.0, 0.7575, 0.7741, 0.2575, 0.7709, 0.268, 0.7683, 0.2678, 0.7716, 0.2573, 0.01951, 0.7239, 0.02078, 0.72, 0.06514, 0.7093, 0.06534, 0.7129, 0.7179, 0.2838, 0.7179, 0.2656, 0.7204, 0.2649, 0.7204, 0.2832, 0.02725, 0.7003, 0.02855, 0.6963, 0.06392, 0.6873, 0.06413, 0.691, 0.113, 0.8665, 0.1175, 0.9049, 0.1149, 0.9046, 0.1105, 0.8661, 0.03583, 0.6741, 0.0371, 0.6702, 0.06259, 0.663, 0.06279, 0.6666, 0.7127, 0.2853, 0.7127, 0.2649, 0.7153, 0.2652, 0.7153, 0.2856, 0.04298, 0.6522, 0.04431, 0.6482, 0.06146, 0.6426, 0.06167, 0.6464, 0.7152, 0.8912, 0.6949, 0.8788, 0.6946, 0.8311, 0.7152, 0.8347, 0.7471, 0.872, 0.7471, 0.9149, 0.7331, 0.8834, 0.7331, 0.8805, 0.7156, 0.8696, 0.7152, 0.8311, 0.7331, 0.8344, 0.7532, 0.872, 0.7336, 0.8594, 0.7331, 0.8311, 0.7532, 0.835, 0.7683, 0.2876, 0.7527, 0.2771, 0.7521, 0.2573, 0.7683, 0.2609, 0.5894, 0.7479, 0.5894, 0.7743, 0.5869, 0.7748, 0.5869, 0.7484, 0.1638, 0.8256, 0.1691, 0.8733, 0.1665, 0.873, 0.1613, 0.8252, 0.5844, 0.7479, 0.5844, 0.7747, 0.5819, 0.7754, 0.5819, 0.7485, 0.751, 0.8161, 0.751, 0.7829, 0.7536, 0.7832, 0.7536, 0.8164, 0.2688, 0.868, 0.2645, 0.8809, 0.2619, 0.8807, 0.2663, 0.8677, 0.7329, 0.2652, 0.7329, 0.2813, 0.7303, 0.281, 0.7303, 0.2649, 0.1717, 0.7689, 0.1717, 0.806, 0.1692, 0.8066, 0.1692, 0.7695, 0.1175, 0.8552, 0.113, 0.8665, 0.1105, 0.8661, 0.1149, 0.8548, 0.1691, 0.8126, 0.1638, 0.8256, 0.1613, 0.8252, 0.1665, 0.8123, 0.7179, 0.2652, 0.7179, 0.2851, 0.7153, 0.2848, 0.7153, 0.2649, 0.751, 0.7358, 0.751, 0.6893, 0.7536, 0.6886, 0.7536, 0.7351, 0.7709, 0.268, 0.7741, 0.2876, 0.7716, 0.2874, 0.7683, 0.2678, 0.7229, 0.2826, 0.7229, 0.2649, 0.7255, 0.2652, 0.7255, 0.2828, 0.2645, 0.8809, 0.2688, 0.909, 0.2663, 0.9088, 0.2619, 0.8807, 0.5, 0.94, 0.1867, 1.0, 0.0, 0.2753, 0.5, 0.0, 0.5637, 0.1946, 0.5718, 0.107, 0.6163, 0.08106, 0.6926, 0.8226, 0.6926, 0.9129, 0.6762, 0.9107, 0.3814, 0.7862, 0.3814, 0.8217, 0.3804, 0.822, 0.3804, 0.7865, 0.3626, 0.7447, 0.3631, 0.7808, 0.3611, 0.7825, 0.3606, 0.7426, 0.3793, 0.7838, 0.3793, 0.7446, 0.3814, 0.7426, 0.3814, 0.7862, 0.3631, 0.7808, 0.3793, 0.7838, 0.3814, 0.7862, 0.3611, 0.7825, 0.3793, 0.7446, 0.3626, 0.7447, 0.3606, 0.7426, 0.3814, 0.7426, 0.8789, 0.2384, 0.8784, 0.2024, 0.8951, 0.2023, 0.8951, 0.2414, 0.7343, 0.2818, 0.7343, 0.2649, 0.7357, 0.2652, 0.7357, 0.2821, 0.5989, 0.8124, 0.5989, 0.7758, 0.6, 0.7759, 0.6, 0.8126, 0.7357, 0.2821, 0.7357, 0.2654, 0.7371, 0.2649, 0.7371, 0.2816, 0.8302, 0.7947, 0.7537, 0.7463, 0.8302, 0.602, 0.8272, 0.6333, 0.8209, 0.6643, 0.8202, 0.6677, 0.8172, 0.6826, 0.8165, 0.6859, 0.8127, 0.7044, 0.8121, 0.7077, 0.8087, 0.7242, 0.8081, 0.7274, 0.8042, 0.7464, 0.8265, 0.78, 0.7521, 0.2129, 0.6163, 0.1737, 0.7521, 0.0, 0.9045, 0.2815, 0.8956, 0.2774, 0.9005, 0.2298, 0.9045, 0.2312, 0.7537, 0.2902, 0.7537, 0.5117, 0.6828, 0.4708, 0.6999, 0.3511, 0.4551, 0.6994, 0.4033, 0.7403, 0.3837, 0.5955, 0.4446, 0.5543, 0.6482, 0.5301, 0.6444, 0.4861, 0.6887, 0.4316, 0.6828, 0.4708, 0.8101, 0.09963, 0.8349, 0.0, 0.8878, 0.04212, 0.8683, 0.08203, 0.5989, 0.9217, 0.5592, 0.9038, 0.533, 0.7758, 0.5989, 0.7763, 0.6798, 0.4288, 0.6887, 0.4316, 0.6444, 0.4861, 0.645, 0.4721, 0.645, 0.4721, 0.6444, 0.4861, 0.6001, 0.4229, 0.6083, 0.4213, 0.2704, 0.8535, 0.2809, 0.8006, 0.3338, 0.8279, 0.3338, 0.9446, 0.8847, 0.8031, 0.8923, 0.8036, 0.8923, 0.92, 0.8844, 0.9189, 0.3836, 0.6684, 0.3799, 0.6698, 0.3788, 0.6139, 0.3836, 0.6104, 0.407, 0.2704, 0.3751, 0.1695, 0.4403, 0.04278, 0.4363, 0.1317, 0.4403, 0.1817, 0.3751, 0.1695, 0.407, 0.2704, 0.2541, 0.1743, 0.407, 0.2704, 0.3169, 0.2902, 0.2205, 0.2068, 0.2541, 0.1743, 0.4344, 0.8019, 0.4371, 0.7758, 0.4728, 0.912, 0.4636, 0.91, 0.3917, 0.9096, 0.3837, 0.912, 0.4371, 0.7758, 0.4344, 0.8019, 0.1118, 0.7575, 0.1177, 0.7583, 0.1177, 0.8548, 0.1105, 0.8507, 0.1032, 0.3293, 0.1422, 0.242, 0.5592, 0.4047, 0.4403, 0.04278, 0.4434, 0.2813, 0.4363, 0.1317, 0.4739, 0.07706, 0.5201, 0.1934, 0.5409, 0.228, 0.4434, 0.2813, 0.4403, 0.0886, 0.5146, 0.0, 0.5586, 0.1147, 0.5393, 0.1061, 0.4739, 0.07706, 0.4434, 0.2813, 0.5409, 0.228, 0.1422, 0.242, 0.2342, 0.0, 0.3751, 0.1695, 0.2541, 0.1743, 0.1718, 0.02698, 0.6828, 0.4708, 0.7537, 0.5117, 0.7331, 0.574, 0.6482, 0.5301, 0.4551, 0.6994, 0.4446, 0.5543, 0.4672, 0.5805, 0.4867, 0.7758, 0.8878, 0.187, 0.8148, 0.1332, 0.8101, 0.09963, 0.8683, 0.08203, 0.1717, 0.741, 0.1692, 0.7404, 0.1692, 0.6834, 0.1717, 0.684, 0.8302, 0.602, 0.8302, 0.7947, 0.8265, 0.78, 0.8268, 0.756, 0.8268, 0.7519, 0.827, 0.7311, 0.8271, 0.7269, 0.8273, 0.7035, 0.8274, 0.6995, 0.8276, 0.6806, 0.8276, 0.6763, 0.8272, 0.6333, 0.8274, 0.6995, 0.8255, 0.6997, 0.8257, 0.6808, 0.8276, 0.6806, 0.8268, 0.756, 0.8081, 0.7274, 0.8087, 0.7242, 0.8268, 0.7519, 0.7204, 0.2649, 0.7229, 0.2655, 0.7229, 0.2838, 0.7204, 0.2832, 0.827, 0.7311, 0.8121, 0.7077, 0.8127, 0.7044, 0.8271, 0.7269, 0.3814, 0.7676, 0.3837, 0.767, 0.3837, 0.8057, 0.3814, 0.8064, 0.8273, 0.7035, 0.8165, 0.6859, 0.8172, 0.6826, 0.8274, 0.6995, 0.3788, 0.7183, 0.3814, 0.7184, 0.3814, 0.7361, 0.3788, 0.736, 0.8276, 0.6806, 0.8202, 0.6677, 0.8209, 0.6643, 0.8276, 0.6763, 0.8247, 0.7801, 0.8024, 0.7466, 0.8062, 0.7276, 0.8249, 0.7561, 0.8258, 0.6765, 0.819, 0.6644, 0.8253, 0.6335, 0.825, 0.7521, 0.8069, 0.7243, 0.8102, 0.7079, 0.8252, 0.7313, 0.8252, 0.7271, 0.8109, 0.7046, 0.8146, 0.686, 0.8255, 0.7037, 0.8255, 0.6997, 0.8153, 0.6828, 0.8183, 0.6678, 0.8257, 0.6808, 0.8276, 0.6763, 0.8258, 0.6765, 0.8253, 0.6335, 0.8272, 0.6333, 0.3837, 0.7663, 0.3814, 0.767, 0.3814, 0.719, 0.3837, 0.7183, 0.5869, 0.7754, 0.5844, 0.7748, 0.5844, 0.7479, 0.5869, 0.7485, 0.7741, 0.2573, 0.7767, 0.2574, 0.7767, 0.2863, 0.7741, 0.2862, 0.8271, 0.7269, 0.8252, 0.7271, 0.8255, 0.7037, 0.8273, 0.7035, 0.6506, 0.274, 0.6532, 0.274, 0.6532, 0.288, 0.6506, 0.2879, 0.1666, 0.7689, 0.1692, 0.7695, 0.1692, 0.8067, 0.1666, 0.806, 0.8268, 0.7519, 0.825, 0.7521, 0.8252, 0.7313, 0.827, 0.7311, 0.8265, 0.78, 0.8247, 0.7801, 0.8249, 0.7561, 0.8268, 0.756, 0.7278, 0.2649, 0.7303, 0.265, 0.7303, 0.2823, 0.7278, 0.2823, 0.7536, 0.7829, 0.751, 0.7822, 0.751, 0.7358, 0.7536, 0.7364, 0.7255, 0.2655, 0.7278, 0.2649, 0.7278, 0.2849, 0.7255, 0.2855, 0.6481, 0.274, 0.6506, 0.274, 0.6506, 0.2894, 0.6481, 0.2893, 0.7789, 0.2857, 0.7767, 0.2864, 0.7767, 0.2579, 0.7789, 0.2573, 0.5, 0.94, 0.5, 0.0, 1.0, 0.2753, 0.8133, 1.0, 0.5201, 0.1934, 0.4739, 0.07706, 0.5393, 0.1061, 0.9063, 0.4886, 0.9109, 0.5466, 0.8894, 0.5488, 0.7504, 0.2496, 0.7518, 0.2495, 0.7518, 0.2872, 0.7504, 0.2873, 0.892, 0.5882, 0.8899, 0.5903, 0.8894, 0.5488, 0.8916, 0.5507, 0.9088, 0.5489, 0.9109, 0.5466, 0.9109, 0.5912, 0.9088, 0.589, 0.8916, 0.5507, 0.8894, 0.5488, 0.9109, 0.5466, 0.9088, 0.5489, 0.9088, 0.589, 0.9109, 0.5912, 0.8899, 0.5903, 0.892, 0.5882, 0.8784, 0.2432, 0.8956, 0.2414, 0.8956, 0.2815, 0.8788, 0.2807, 0.7343, 0.2825, 0.7329, 0.2826, 0.7329, 0.2651, 0.7343, 0.2649, 0.7504, 0.2129, 0.7518, 0.2129, 0.7518, 0.2495, 0.7504, 0.2495, 0.7371, 0.2649, 0.7385, 0.2654, 0.7385, 0.2818, 0.7371, 0.2813])
me_cube_004.use_remesh_preserve_volume = False
me_cube_004.use_remesh_preserve_attributes = False
me_cube_004.use_mirror_vertex_groups = False
me_cube_004.update()
me_cube_000 = bpy.data.meshes.new('Cube.000')
me_cube_000.from_pydata([(1.333, -6.019, -1.562), (-0.9931, -1.913, 0.5562), (-0.8837, -1.908, -0.1711), (0.5922, -1.896, 0.3966), (0.6912, -1.887, -0.335), (0.905, -4.64, 0.5095), (0.9065, -4.492, -0.3564), (0.08955, -3.112, -0.2851), (0.4475, -3.228, -0.3427), (0.5252, -4.275, -0.5296), (0.4081, -3.977, 0.7253), (0.2706, -3.211, 0.7785), (-0.04954, -3.099, 0.6016), (-1.086, -2.46, -0.7247), (0.02101, -2.844, -0.2862), (0.0863, -2.667, 0.05283), (-1.14, -2.467, -0.2895), (-1.14, -2.467, -0.2895), (0.95, -5.932, -0.7817), (0.01987, -2.844, -0.2816), (-0.9869, -3.717, -1.135), (0.7894, -4.597, -0.3449), (1.211, -5.774, -1.378), (-0.709, -3.825, -1.072), (0.3509, -3.333, -0.4742), (0.4108, -4.222, -0.5916), (-0.8805, -3.618, -1.063), (-0.9483, -2.688, -0.7549), (-0.07919, -2.99, -0.3465), (-0.05459, -3.261, -0.4368), (0.2698, -3.376, -0.03112), (0.365, -4.264, -0.3838), (-0.9263, -3.66, -0.8554), (-0.9941, -2.729, -0.5471), (-0.1249, -3.031, -0.1387), (-0.1003, -3.303, -0.229), (0.7499, -4.645, -0.1639), (1.187, -5.776, -1.222), (-0.7486, -3.873, -0.8914), (-1.124, -2.498, 0.1748), (0.06748, -2.703, 0.8143), (-0.9024, -3.836, 0.1448), (0.4639, -2.187, 0.4687), (0.5491, -2.174, -0.268), (-0.5296, -1.412, -0.2107), (-0.6365, -1.417, 0.5177), (0.1408, -2.332, 0.667), (0.1756, -2.302, -0.08853)], [], [(0, 6, 5, 18), (44, 45, 3, 4), (6, 0, 22, 21, 23, 20, 13, 27, 26, 25, 9), (47, 46, 40, 15), (9, 10, 5, 6), (8, 11, 10, 9), (7, 12, 11, 8), (13, 19, 14), (2, 15, 16), (41, 10, 11, 12, 1, 39), (16, 15, 19, 13), (2, 16, 39, 1), (13, 16, 17), (20, 23, 22, 0), (23, 21, 36, 38), (9, 25, 24, 29, 28, 27, 13, 14, 7, 8), (27, 28, 34, 33), (33, 34, 35, 30, 31, 32), (25, 26, 32, 31), (28, 29, 35, 34), (26, 27, 33, 32), (24, 25, 31, 30), (29, 24, 30, 35), (37, 38, 36), (22, 23, 38, 37), (21, 22, 37, 36), (39, 16, 13, 20, 41), (47, 44, 4, 43), (1, 12, 40), (15, 40, 12, 7, 14, 19), (46, 42, 3, 45), (18, 41, 20, 0), (10, 41, 18, 5), (4, 3, 42, 43), (40, 46, 45, 1), (15, 2, 44, 47), (43, 42, 46, 47), (2, 1, 45, 44)])
me_cube_000.use_remesh_preserve_volume = False
me_cube_000.use_remesh_preserve_attributes = False
me_cube_000.use_mirror_vertex_groups = False
me_cube_000.update()

# ---- objects
ob_emission_core = bpy.data.objects.new('Emission Core', me_cube_005)
ob_body = bpy.data.objects.new('Body', me_cube_004)
ob_wings = bpy.data.objects.new('Wings', me_cube_000)
ob_lamp = bpy.data.objects.new('Lamp', light_lamp)
ob_camera = bpy.data.objects.new('Camera', cam_camera)

# ---- transforms, parenting, visibility, modifiers, constraints
ob_emission_core.location = (0.0, 2.97, 1.671)
ob_emission_core.scale = (-2.769, -2.426, 1.691)
ob_emission_core.lineart.crease_threshold = 0.0
ob_body.location = (0.0, 2.97, 1.671)
ob_body.scale = (-2.769, -2.426, 1.691)
ob_body.hide_viewport = True
ob_body.lineart.crease_threshold = 0.0
ob_wings.location = (0.0, 2.97, 1.671)
ob_wings.scale = (-2.769, -2.426, 1.691)
ob_wings.hide_viewport = True
ob_wings.lineart.crease_threshold = 0.0
_m = ob_wings.modifiers.new('Mirror', 'MIRROR')
_m.use_axis = (False, True, False)
_m.use_clip = True
ob_lamp.location = (3.146, 3.058, 6.057)
ob_lamp.rotation_euler = (0.6503, 0.05522, 1.866)
ob_lamp.scale = (1.546, 1.546, 1.546)
ob_lamp.lock_rotations_4d = False
ob_lamp.empty_display_type = 'ARROWS'
ob_lamp.color = (0.0, 0.0, 0.0, 0.0)
ob_lamp.lineart.crease_threshold = 0.0
ob_camera.location = (8.411, -8.56, 5.191)
ob_camera.rotation_euler = (1.109, 0.0, 0.8149)
ob_camera.scale = (1.546, 1.546, 1.546)
ob_camera.lock_rotations_4d = False
ob_camera.empty_display_type = 'ARROWS'
ob_camera.color = (0.0, 0.0, 0.0, 0.0)
ob_camera.display_type = 'WIRE'
ob_camera.lineart.crease_threshold = 0.0

# ---- collection membership
col_collection_1.objects.link(ob_emission_core)
col_collection_1.objects.link(ob_body)
col_collection_1.objects.link(ob_wings)
col_collection_1.objects.link(ob_lamp)
col_collection_1.objects.link(ob_camera)

# ---- scene / render settings (as saved in the file)
scene.camera = ob_camera
scene.frame_start = 1; scene.frame_end = 250; scene.frame_set(3)
scene.render.engine = 'CYCLES'
scene.render.resolution_percentage = 50
scene.render.dither_intensity = 0.0
scene.cycles.use_denoising = False
scene.cycles.samples = 128
scene.cycles.sampling_pattern = 'TABULATED_SOBOL'
scene.cycles.light_sampling_threshold = 0.0
scene.cycles.use_adaptive_sampling = False
scene.cycles.use_light_tree = False
scene.cycles.blur_glossy = 0.0
scene.cycles.sample_clamp_indirect = 0.0
scene.view_settings.view_transform = 'Standard'
bpy.context.view_layer.update()
